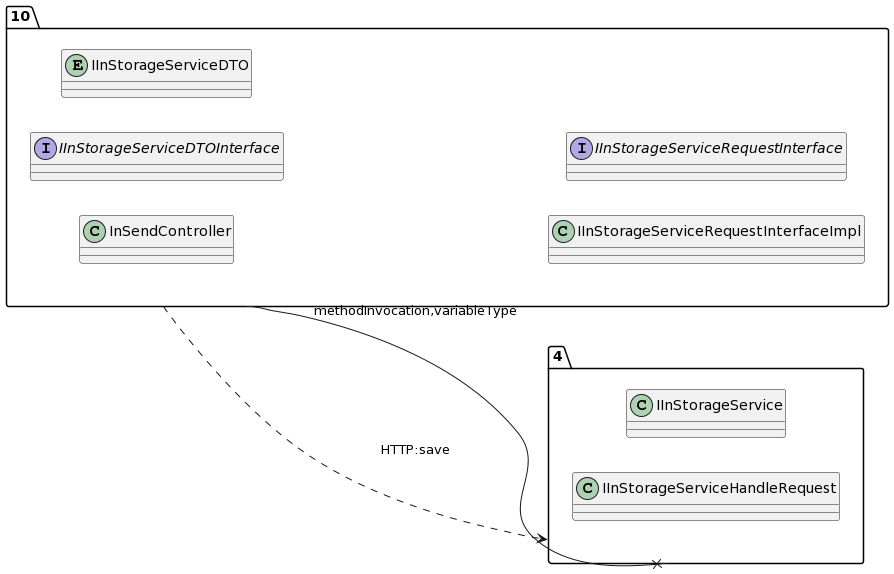

The diagram above was rendered by PlantUML. Its source (embedded in the PNG):
@startuml
allow_mixing
left to right direction
package "10"{
class InSendController
interface IInStorageServiceDTOInterface
entity IInStorageServiceDTO
class IInStorageServiceRequestInterfaceImpl
interface IInStorageServiceRequestInterface

}
package "4"{
class IInStorageService
class IInStorageServiceHandleRequest

}
"10" --x "4":methodInvocation,variableType
"10" ..> "4":HTTP:save
@enduml